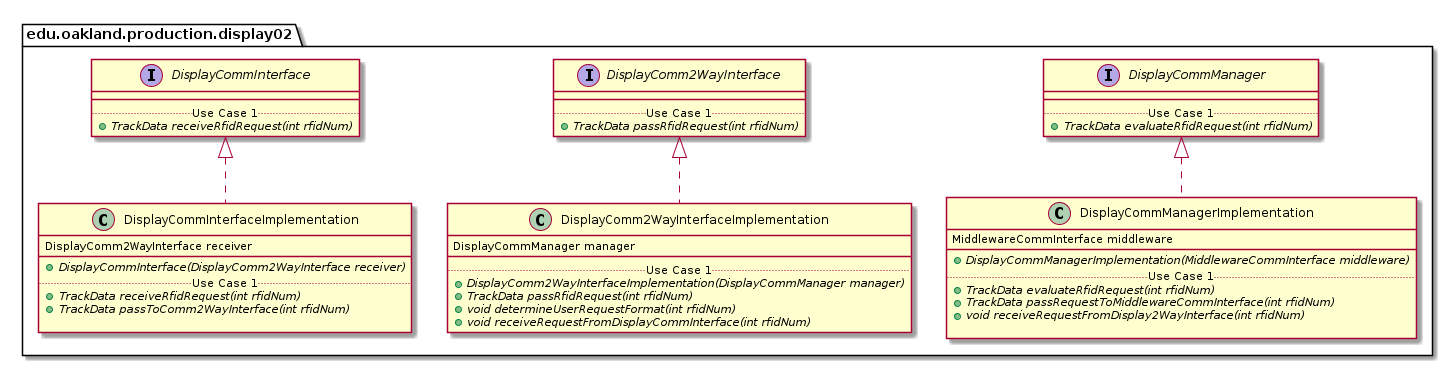

The diagram above was rendered by PlantUML. Its source (embedded in the PNG):
@startuml Display02ProductionPackage_InternalDependencies

package edu.oakland.production.display02 {
    
}


package edu.oakland.production.display02 {
    interface DisplayCommInterface {
        __
        .. Use Case 1 ..
        {abstract} + TrackData receiveRfidRequest(int rfidNum)
    }
}


package edu.oakland.production.display02 {
    interface DisplayComm2WayInterface {
        __
        .. Use Case 1 ..
        {abstract} + TrackData passRfidRequest(int rfidNum)
    }
}


package edu.oakland.production.display02 {
    interface DisplayCommManager {
        __
        .. Use Case 1 ..
        {abstract} + TrackData evaluateRfidRequest(int rfidNum)
    }
}


package edu.oakland.production.display02 {
    class DisplayCommInterfaceImplementation {
        DisplayComm2WayInterface receiver
        __
        {abstract} + DisplayCommInterface(DisplayComm2WayInterface receiver)
        .. Use Case 1 ..
        {abstract} + TrackData receiveRfidRequest(int rfidNum)
        {abstract} + TrackData passToComm2WayInterface(int rfidNum)

    }
}


DisplayCommInterfaceImplementation .up.|> DisplayCommInterface

package edu.oakland.production.display02 {
    class DisplayComm2WayInterfaceImplementation {
        DisplayCommManager manager
        __
        .. Use Case 1 ..
        {abstract} + DisplayComm2WayInterfaceImplementation(DisplayCommManager manager)
        {abstract} + TrackData passRfidRequest(int rfidNum)
        {abstract} + void determineUserRequestFormat(int rfidNum)
        {abstract} + void receiveRequestFromDisplayCommInterface(int rfidNum)
    }
}


DisplayComm2WayInterfaceImplementation .up.|> DisplayComm2WayInterface

package edu.oakland.production.display02 {
    class DisplayCommManagerImplementation {
        MiddlewareCommInterface middleware
        __
        {abstract} + DisplayCommManagerImplementation(MiddlewareCommInterface middleware)
        .. Use Case 1 ..
        {abstract} + TrackData evaluateRfidRequest(int rfidNum)
        {abstract} + TrackData passRequestToMiddlewareCommInterface(int rfidNum)
        {abstract} + void receiveRequestFromDisplay2WayInterface(int rfidNum)

    }
}


DisplayCommManagerImplementation .up.|> DisplayCommManager

@enduml